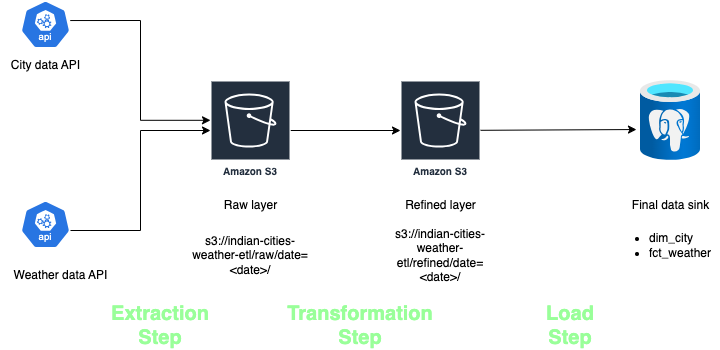

The diagram above was exported from draw.io. Its source (the exported page's mxGraphModel, read from the mxfile embedded in the PNG):
<mxGraphModel dx="954" dy="496" grid="1" gridSize="10" guides="1" tooltips="1" connect="1" arrows="1" fold="1" page="1" pageScale="1" pageWidth="850" pageHeight="1100" math="0" shadow="0">
  <root>
    <mxCell id="0" />
    <mxCell id="1" parent="0" />
    <mxCell id="Lr9OhMyRl_vZuOvlm4M8-16" value="" style="edgeStyle=orthogonalEdgeStyle;rounded=0;orthogonalLoop=1;jettySize=auto;html=1;" edge="1" parent="1" source="Lr9OhMyRl_vZuOvlm4M8-1" target="Lr9OhMyRl_vZuOvlm4M8-3">
      <mxGeometry relative="1" as="geometry" />
    </mxCell>
    <mxCell id="Lr9OhMyRl_vZuOvlm4M8-1" value="Amazon S3" style="sketch=0;outlineConnect=0;fontColor=#232F3E;gradientColor=none;strokeColor=#ffffff;fillColor=#232F3E;dashed=0;verticalLabelPosition=middle;verticalAlign=bottom;align=center;html=1;whiteSpace=wrap;fontSize=10;fontStyle=1;spacing=3;shape=mxgraph.aws4.productIcon;prIcon=mxgraph.aws4.s3;" vertex="1" parent="1">
      <mxGeometry x="210" y="120" width="80" height="100" as="geometry" />
    </mxCell>
    <mxCell id="Lr9OhMyRl_vZuOvlm4M8-2" value="Raw layer" style="text;html=1;align=center;verticalAlign=middle;resizable=0;points=[];autosize=1;strokeColor=none;fillColor=none;" vertex="1" parent="1">
      <mxGeometry x="210" y="230" width="80" height="30" as="geometry" />
    </mxCell>
    <mxCell id="Lr9OhMyRl_vZuOvlm4M8-3" value="Amazon S3" style="sketch=0;outlineConnect=0;fontColor=#232F3E;gradientColor=none;strokeColor=#ffffff;fillColor=#232F3E;dashed=0;verticalLabelPosition=middle;verticalAlign=bottom;align=center;html=1;whiteSpace=wrap;fontSize=10;fontStyle=1;spacing=3;shape=mxgraph.aws4.productIcon;prIcon=mxgraph.aws4.s3;" vertex="1" parent="1">
      <mxGeometry x="400" y="120" width="80" height="100" as="geometry" />
    </mxCell>
    <mxCell id="Lr9OhMyRl_vZuOvlm4M8-4" value="Refined layer" style="text;html=1;align=center;verticalAlign=middle;resizable=0;points=[];autosize=1;strokeColor=none;fillColor=none;" vertex="1" parent="1">
      <mxGeometry x="395" y="230" width="90" height="30" as="geometry" />
    </mxCell>
    <mxCell id="Lr9OhMyRl_vZuOvlm4M8-5" value="" style="aspect=fixed;sketch=0;html=1;dashed=0;whitespace=wrap;fillColor=#2875E2;strokeColor=#ffffff;points=[[0.005,0.63,0],[0.1,0.2,0],[0.9,0.2,0],[0.5,0,0],[0.995,0.63,0],[0.72,0.99,0],[0.5,1,0],[0.28,0.99,0]];shape=mxgraph.kubernetes.icon2;kubernetesLabel=1;prIcon=api" vertex="1" parent="1">
      <mxGeometry x="20" y="40" width="50" height="48" as="geometry" />
    </mxCell>
    <mxCell id="Lr9OhMyRl_vZuOvlm4M8-6" value="" style="aspect=fixed;sketch=0;html=1;dashed=0;whitespace=wrap;fillColor=#2875E2;strokeColor=#ffffff;points=[[0.005,0.63,0],[0.1,0.2,0],[0.9,0.2,0],[0.5,0,0],[0.995,0.63,0],[0.72,0.99,0],[0.5,1,0],[0.28,0.99,0]];shape=mxgraph.kubernetes.icon2;kubernetesLabel=1;prIcon=api" vertex="1" parent="1">
      <mxGeometry x="20" y="240" width="50" height="48" as="geometry" />
    </mxCell>
    <mxCell id="Lr9OhMyRl_vZuOvlm4M8-9" value="" style="edgeStyle=orthogonalEdgeStyle;rounded=0;orthogonalLoop=1;jettySize=auto;html=1;exitX=0.995;exitY=0.63;exitDx=0;exitDy=0;exitPerimeter=0;" edge="1" parent="1">
      <mxGeometry relative="1" as="geometry">
        <mxPoint x="69.75" y="60.040000000000006" as="sourcePoint" />
        <mxPoint x="210" y="159.8" as="targetPoint" />
        <Array as="points">
          <mxPoint x="140" y="59.8" />
          <mxPoint x="140" y="159.8" />
        </Array>
      </mxGeometry>
    </mxCell>
    <mxCell id="Lr9OhMyRl_vZuOvlm4M8-7" value="City data API" style="text;html=1;align=center;verticalAlign=middle;resizable=0;points=[];autosize=1;strokeColor=none;fillColor=none;" vertex="1" parent="1">
      <mxGeometry y="90" width="90" height="30" as="geometry" />
    </mxCell>
    <mxCell id="Lr9OhMyRl_vZuOvlm4M8-8" value="Weather data API" style="text;html=1;align=center;verticalAlign=middle;resizable=0;points=[];autosize=1;strokeColor=none;fillColor=none;" vertex="1" parent="1">
      <mxGeometry y="300" width="120" height="30" as="geometry" />
    </mxCell>
    <mxCell id="Lr9OhMyRl_vZuOvlm4M8-14" value="" style="edgeStyle=orthogonalEdgeStyle;rounded=0;orthogonalLoop=1;jettySize=auto;html=1;" edge="1" parent="1" target="Lr9OhMyRl_vZuOvlm4M8-1">
      <mxGeometry relative="1" as="geometry">
        <mxPoint x="70" y="270" as="sourcePoint" />
        <mxPoint x="200" y="180" as="targetPoint" />
        <Array as="points">
          <mxPoint x="70" y="270" />
          <mxPoint x="140" y="270" />
          <mxPoint x="140" y="170" />
        </Array>
      </mxGeometry>
    </mxCell>
    <mxCell id="Lr9OhMyRl_vZuOvlm4M8-17" value="" style="image;aspect=fixed;html=1;points=[];align=center;fontSize=12;image=img/lib/azure2/databases/Azure_Database_PostgreSQL_Server.svg;" vertex="1" parent="1">
      <mxGeometry x="640" y="120" width="60" height="80" as="geometry" />
    </mxCell>
    <mxCell id="Lr9OhMyRl_vZuOvlm4M8-28" value="" style="edgeStyle=none;orthogonalLoop=1;jettySize=auto;html=1;rounded=0;entryX=-0.067;entryY=0.613;entryDx=0;entryDy=0;entryPerimeter=0;" edge="1" parent="1" source="Lr9OhMyRl_vZuOvlm4M8-3" target="Lr9OhMyRl_vZuOvlm4M8-17">
      <mxGeometry width="100" relative="1" as="geometry">
        <mxPoint x="491.98" y="168.48" as="sourcePoint" />
        <mxPoint x="640" y="171.51999999999995" as="targetPoint" />
        <Array as="points" />
      </mxGeometry>
    </mxCell>
    <mxCell id="Lr9OhMyRl_vZuOvlm4M8-29" value="Final data sink" style="text;html=1;align=center;verticalAlign=middle;resizable=0;points=[];autosize=1;strokeColor=none;fillColor=none;" vertex="1" parent="1">
      <mxGeometry x="620" y="230" width="100" height="30" as="geometry" />
    </mxCell>
    <mxCell id="Lr9OhMyRl_vZuOvlm4M8-30" value="&lt;b&gt;&lt;font color=&quot;#99ff99&quot; style=&quot;font-size: 20px;&quot;&gt;Extraction Step&lt;/font&gt;&lt;/b&gt;" style="text;strokeColor=none;align=center;fillColor=none;html=1;verticalAlign=middle;whiteSpace=wrap;rounded=0;" vertex="1" parent="1">
      <mxGeometry x="130" y="350" width="60" height="30" as="geometry" />
    </mxCell>
    <mxCell id="Lr9OhMyRl_vZuOvlm4M8-31" value="&lt;b&gt;&lt;font color=&quot;#99ff99&quot; style=&quot;font-size: 20px;&quot;&gt;Transformation Step&lt;/font&gt;&lt;/b&gt;" style="text;strokeColor=none;align=center;fillColor=none;html=1;verticalAlign=middle;whiteSpace=wrap;rounded=0;" vertex="1" parent="1">
      <mxGeometry x="330" y="350" width="60" height="30" as="geometry" />
    </mxCell>
    <mxCell id="Lr9OhMyRl_vZuOvlm4M8-32" value="&lt;b&gt;&lt;font color=&quot;#99ff99&quot; style=&quot;font-size: 20px;&quot;&gt;Load Step&lt;/font&gt;&lt;/b&gt;" style="text;strokeColor=none;align=center;fillColor=none;html=1;verticalAlign=middle;whiteSpace=wrap;rounded=0;" vertex="1" parent="1">
      <mxGeometry x="540" y="350" width="60" height="30" as="geometry" />
    </mxCell>
    <mxCell id="Lr9OhMyRl_vZuOvlm4M8-37" value="s3://indian-cities-weather-etl/raw/date=&amp;lt;date&amp;gt;/" style="text;strokeColor=none;align=center;fillColor=none;html=1;verticalAlign=middle;whiteSpace=wrap;rounded=0;" vertex="1" parent="1">
      <mxGeometry x="190" y="260" width="120" height="70" as="geometry" />
    </mxCell>
    <mxCell id="Lr9OhMyRl_vZuOvlm4M8-38" value="s3://indian-cities-weather-etl/refined/date=&amp;lt;date&amp;gt;/" style="text;strokeColor=none;align=center;fillColor=none;html=1;verticalAlign=middle;whiteSpace=wrap;rounded=0;" vertex="1" parent="1">
      <mxGeometry x="380" y="260" width="120" height="70" as="geometry" />
    </mxCell>
    <mxCell id="Lr9OhMyRl_vZuOvlm4M8-39" value="&lt;ul&gt;&lt;li style=&quot;text-align: left;&quot;&gt;dim_city&lt;br&gt;&lt;/li&gt;&lt;li style=&quot;text-align: left;&quot;&gt;fct_weather&lt;br&gt;&lt;/li&gt;&lt;/ul&gt;" style="text;strokeColor=none;align=center;fillColor=none;html=1;verticalAlign=middle;whiteSpace=wrap;rounded=0;" vertex="1" parent="1">
      <mxGeometry x="610" y="250" width="100" height="70" as="geometry" />
    </mxCell>
  </root>
</mxGraphModel>